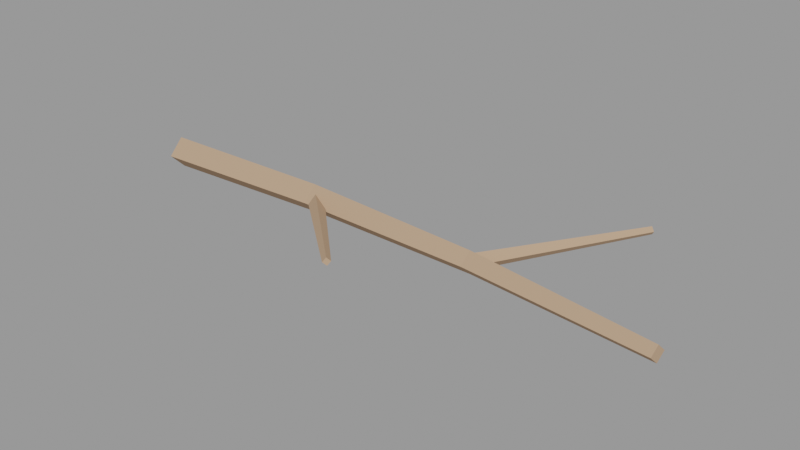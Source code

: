# Source: galho_1.blend  (saved by Blender 3.6.14; exported with 4.5.12 LTS)
import bpy
from mathutils import Matrix  # noqa: F401  (used for matrix-valued properties, if any)

bpy.ops.wm.read_factory_settings(use_empty=True)
scene = bpy.context.scene
scene.name = 'Scene'

# ---- materials (node trees are filled in below, after node groups)
mat_slot_bark = bpy.data.materials.new('slot_bark')
mat_slot_bark.use_transparent_shadow = False
mat_slot_bark.diffuse_color = (0.47, 0.31, 0.2, 1.0)

# ---- material node trees

# ---- meshes
me_galho = bpy.data.meshes.new('Galho')
me_galho.from_pydata([(-0.8947, 0.05957, -0.06288), (-0.896, 0.1096, -0.0129), (-0.8976, 0.05957, 0.03708), (-0.8963, 0.009575, -0.01291), (-0.2951, 0.05732, -0.04072), (-0.2946, 0.1023, 0.004316), (-0.2977, 0.05732, 0.04925), (-0.2982, 0.01236, 0.004213), (0.3026, 0.01124, -0.01409), (0.3057, 0.04599, 0.02101), (0.3006, 0.01124, 0.05588), (0.2974, -0.02351, 0.02078), (0.8943, -0.0849, 0.0129), (0.8976, -0.06022, 0.03801), (0.8929, -0.0849, 0.06288), (0.8896, -0.1096, 0.03778)], [], [(0, 1, 5, 4), (1, 2, 6, 5), (2, 3, 7, 6), (3, 0, 4, 7), (4, 5, 9, 8), (5, 6, 10, 9), (6, 7, 11, 10), (7, 4, 8, 11), (8, 9, 13, 12), (9, 10, 14, 13), (10, 11, 15, 14), (11, 8, 12, 15), (3, 2, 1, 0), (12, 13, 14, 15)])
me_galho.materials.append(mat_slot_bark)
me_galho.update()
me_graveto_0 = bpy.data.meshes.new('Graveto 0')
me_graveto_0.from_pydata([(-0.1566, 0.1451, -0.03342), (-0.1421, 0.1636, -0.006983), (-0.1612, 0.1451, 0.01637), (-0.1757, 0.1267, -0.01007), (0.1687, -0.1547, 0.009523), (0.1757, -0.1459, 0.02221), (0.1665, -0.1547, 0.03342), (0.1595, -0.1636, 0.02073)], [], [(0, 1, 5, 4), (1, 2, 6, 5), (2, 3, 7, 6), (3, 0, 4, 7), (3, 2, 1, 0), (4, 5, 6, 7)])
me_graveto_0.materials.append(mat_slot_bark)
me_graveto_0.update()
me_graveto_1 = bpy.data.meshes.new('Graveto 1')
me_graveto_1.from_pydata([(-0.1434, -0.2019, -0.03341), (-0.1659, -0.1871, -0.01052), (-0.1483, -0.2019, 0.01635), (-0.1258, -0.2168, -0.006544), (0.1574, 0.2096, 0.009527), (0.1466, 0.2168, 0.02051), (0.1551, 0.2096, 0.03341), (0.1659, 0.2025, 0.02242)], [], [(0, 1, 5, 4), (1, 2, 6, 5), (2, 3, 7, 6), (3, 0, 4, 7), (3, 2, 1, 0), (4, 5, 6, 7)])
me_graveto_1.materials.append(mat_slot_bark)
me_graveto_1.update()

# ---- objects
ob_galho_1 = bpy.data.objects.new('galho_1', None)
ob_galho_1_galho_bark = bpy.data.objects.new('galho_1~Galho@bark', me_galho)
ob_galho_1_graveto_0_bark = bpy.data.objects.new('galho_1~Graveto 0@bark', me_graveto_0)
ob_galho_1_graveto_1_bark = bpy.data.objects.new('galho_1~Graveto 1@bark', me_graveto_1)

# ---- transforms, parenting, visibility, modifiers, constraints
ob_galho_1.location = (0.0, 0.0, 0.0)
ob_galho_1.empty_display_size = 0.08
ob_galho_1_galho_bark.location = (-0.003838, -0.05957, 0.0629)
ob_galho_1_graveto_0_bark.location = (-0.1414, -0.1474, 0.07569)
ob_galho_1_graveto_1_bark.location = (0.4436, 0.1536, 0.09233)

# ---- collection membership
scene.collection.objects.link(ob_galho_1)
scene.collection.objects.link(ob_galho_1_galho_bark)
scene.collection.objects.link(ob_galho_1_graveto_0_bark)
scene.collection.objects.link(ob_galho_1_graveto_1_bark)

# ---- scene / render settings (as saved in the file)
scene.frame_start = 1; scene.frame_end = 250; scene.frame_set(1)
scene.render.engine = 'BLENDER_EEVEE_NEXT'
scene.cycles.sampling_pattern = 'TABULATED_SOBOL'
scene.view_settings.view_transform = 'Filmic'
bpy.context.view_layer.update()

# ---- added for rendering (the .blend has no active camera and no usable light): camera, sun + grey world if the file has none
cam_auto = bpy.data.cameras.new('AutoCamera')
cam_auto.lens = 50.0
cam_auto.sensor_width = 36.0
cam_auto.clip_end = 1000.0
ob_auto_camera = bpy.data.objects.new('AutoCamera', cam_auto)
scene.collection.objects.link(ob_auto_camera)
ob_auto_camera.location = (1.77653, -2.10676, 1.48719)
ob_auto_camera.rotation_euler = (1.09748, -7.21219e-08, 0.694738)
scene.camera = ob_auto_camera
light_auto_sun = bpy.data.lights.new('AutoSun', 'SUN')
light_auto_sun.energy = 3.0
light_auto_sun.angle = 0.0523599
ob_auto_sun = bpy.data.objects.new('AutoSun', light_auto_sun)
scene.collection.objects.link(ob_auto_sun)
ob_auto_sun.rotation_euler = (0.872665, 0.174533, 0.523599)
if scene.world is None:
    world_auto = bpy.data.worlds.new('AutoWorld')
    world_auto.color = (0.3, 0.3, 0.3)
    scene.world = world_auto
bpy.context.view_layer.update()
